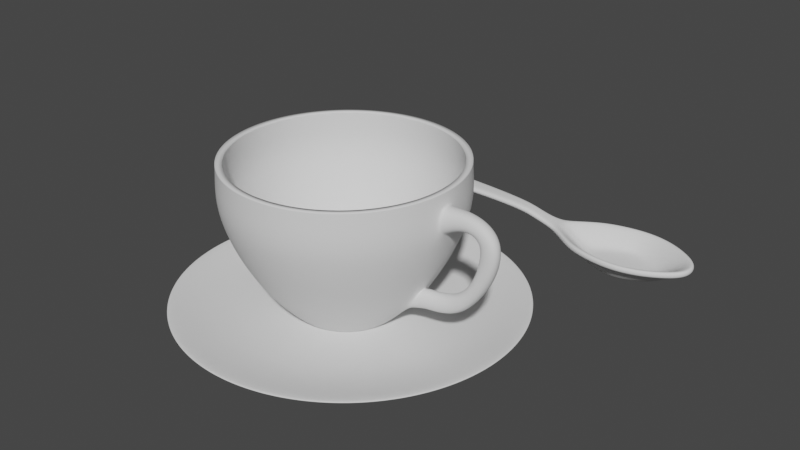 # Source: cup_and_plate.blend  (saved by Blender 3.3.6; exported with 4.5.12 LTS)
import bpy
from mathutils import Matrix  # noqa: F401  (used for matrix-valued properties, if any)

bpy.ops.wm.read_factory_settings(use_empty=True)
scene = bpy.context.scene
scene.name = 'Scene'

# ---- collections
col_collection = bpy.data.collections.new('Collection'); scene.collection.children.link(col_collection)

# ---- world
world_world = bpy.data.worlds.new('World'); scene.world = world_world
world_world.use_nodes = True; world_world.node_tree.nodes.clear()
_N = world_world.node_tree.nodes; _L = world_world.node_tree.links
n0 = _N.new('ShaderNodeOutputWorld'); n0.name = 'World Output'; n0.location = (300, 300)
n1 = _N.new('ShaderNodeBackground'); n1.name = 'Background'; n1.location = (10, 300)
n1.inputs[0].default_value = (0.05088, 0.05088, 0.05088, 1.0)
_L.new(n1.outputs[0], n0.inputs[0])
n0.is_active_output = True
world_world.color = (0.05088, 0.05088, 0.05088)
world_world.use_sun_shadow = False
world_world.sun_shadow_jitter_overblur = 0.0

# ---- meshes
me_c_rculo_001 = bpy.data.meshes.new('Círculo.001')
me_c_rculo_001.from_pydata([(-0.01356, 2.743, 0.2634), (-0.5489, 2.69, 0.2634), (-1.064, 2.534, 0.2634), (-1.538, 2.28, 0.2634), (-1.954, 1.939, 0.2634), (-2.295, 1.523, 0.2634), (-2.549, 1.049, 0.2634), (-2.705, 0.534, 0.2634), (-2.758, -0.00133, 0.2634), (-2.705, -0.5367, 0.2634), (-2.549, -1.052, 0.2634), (-2.295, -1.526, 0.2634), (-1.954, -1.942, 0.2634), (-1.538, -2.283, 0.2634), (-1.064, -2.537, 0.2634), (-0.5489, -2.693, 0.2634), (-0.01356, -2.746, 0.2634), (0.5218, -2.693, 0.2634), (1.037, -2.537, 0.2634), (1.511, -2.283, 0.2634), (1.927, -1.942, 0.2634), (2.268, -1.526, 0.2634), (2.522, -1.052, 0.2634), (2.678, -0.5367, 0.2634), (2.731, -0.00133, 0.2634), (2.678, 0.534, 0.2634), (2.522, 1.049, 0.2634), (2.268, 1.523, 0.2634), (1.927, 1.939, 0.2634), (1.511, 2.28, 0.2634), (1.037, 2.534, 0.2634), (0.5218, 2.69, 0.2634), (-0.01356, 1.896, -2.892e-09), (-0.3838, 1.86, -2.892e-09), (-0.7397, 1.752, -2.892e-09), (-1.068, 1.576, -2.892e-09), (-1.355, 1.34, -2.892e-09), (-1.591, 1.053, -2.892e-09), (-1.767, 0.7248, -2.892e-09), (-1.875, 0.3689, -2.892e-09), (-1.911, -0.00133, -2.892e-09), (-1.875, -0.3715, -2.892e-09), (-1.767, -0.7275, -2.892e-09), (-1.591, -1.056, -2.892e-09), (-1.355, -1.343, -2.892e-09), (-1.068, -1.579, -2.892e-09), (-0.7397, -1.754, -2.892e-09), (-0.3838, -1.862, -2.892e-09), (-0.01356, -1.899, -2.892e-09), (0.3566, -1.862, -2.892e-09), (0.7126, -1.754, -2.892e-09), (1.041, -1.579, -2.892e-09), (1.328, -1.343, -2.892e-09), (1.564, -1.056, -2.892e-09), (1.74, -0.7275, -2.892e-09), (1.848, -0.3715, -2.892e-09), (1.884, -0.00133, -2.892e-09), (1.848, 0.3689, -2.892e-09), (1.74, 0.7248, -2.892e-09), (1.564, 1.053, -2.892e-09), (1.328, 1.34, -2.892e-09), (1.041, 1.576, -2.892e-09), (0.7126, 1.752, -2.892e-09), (0.3566, 1.86, -2.892e-09), (-0.01356, 0.8204, -2.892e-09), (-0.1739, 0.8046, -2.892e-09), (-0.328, 0.7578, -2.892e-09), (-0.4701, 0.6819, -2.892e-09), (-0.5946, 0.5797, -2.892e-09), (-0.6968, 0.4552, -2.892e-09), (-0.7727, 0.3131, -2.892e-09), (-0.8195, 0.159, -2.892e-09), (-0.8353, -0.00133, -2.892e-09), (-0.8195, -0.1616, -2.892e-09), (-0.7727, -0.3158, -2.892e-09), (-0.6968, -0.4578, -2.892e-09), (-0.5946, -0.5824, -2.892e-09), (-0.4701, -0.6846, -2.892e-09), (-0.328, -0.7605, -2.892e-09), (-0.1739, -0.8072, -2.892e-09), (-0.01356, -0.823, -2.892e-09), (0.1467, -0.8072, -2.892e-09), (0.3009, -0.7605, -2.892e-09), (0.4429, -0.6846, -2.892e-09), (0.5675, -0.5824, -2.892e-09), (0.6697, -0.4578, -2.892e-09), (0.7456, -0.3158, -2.892e-09), (0.7923, -0.1616, -2.892e-09), (0.8081, -0.00133, -2.892e-09), (0.7923, 0.159, -2.892e-09), (0.7456, 0.3131, -2.892e-09), (0.6697, 0.4552, -2.892e-09), (0.5675, 0.5797, -2.892e-09), (0.4429, 0.6819, -2.892e-09), (0.3009, 0.7578, -2.892e-09), (0.1467, 0.8046, -2.892e-09)], [], [(9, 8, 40, 41), (23, 22, 54, 55), (10, 9, 41, 42), (24, 23, 55, 56), (11, 10, 42, 43), (25, 24, 56, 57), (12, 11, 43, 44), (26, 25, 57, 58), (13, 12, 44, 45), (27, 26, 58, 59), (14, 13, 45, 46), (1, 0, 32, 33), (28, 27, 59, 60), (15, 14, 46, 47), (2, 1, 33, 34), (29, 28, 60, 61), (16, 15, 47, 48), (3, 2, 34, 35), (30, 29, 61, 62), (17, 16, 48, 49), (4, 3, 35, 36), (31, 30, 62, 63), (18, 17, 49, 50), (5, 4, 36, 37), (0, 31, 63, 32), (19, 18, 50, 51), (6, 5, 37, 38), (20, 19, 51, 52), (7, 6, 38, 39), (21, 20, 52, 53), (8, 7, 39, 40), (22, 21, 53, 54), (36, 35, 67, 68), (63, 62, 94, 95), (50, 49, 81, 82), (37, 36, 68, 69), (32, 63, 95, 64), (51, 50, 82, 83), (38, 37, 69, 70), (52, 51, 83, 84), (39, 38, 70, 71), (53, 52, 84, 85), (40, 39, 71, 72), (54, 53, 85, 86), (41, 40, 72, 73), (55, 54, 86, 87), (42, 41, 73, 74), (56, 55, 87, 88), (43, 42, 74, 75), (57, 56, 88, 89), (44, 43, 75, 76), (58, 57, 89, 90), (45, 44, 76, 77), (59, 58, 90, 91), (46, 45, 77, 78), (33, 32, 64, 65), (60, 59, 91, 92), (47, 46, 78, 79), (34, 33, 65, 66), (61, 60, 92, 93), (48, 47, 79, 80), (35, 34, 66, 67), (62, 61, 93, 94), (49, 48, 80, 81), (65, 64, 95, 94, 93, 92, 91, 90, 89, 88, 87, 86, 85, 84, 83, 82, 81, 80, 79, 78, 77, 76, 75, 74, 73, 72, 71, 70, 69, 68, 67, 66)])
_uv = me_c_rculo_001.uv_layers.new(name='MapaUV')
_uv.uv.foreach_set('vector', [0.0, 0.0, 0.0, 0.0, 0.0, 0.0, 0.0, 0.0, 0.0, 0.0, 0.0, 0.0, 0.0, 0.0, 0.0, 0.0, 0.0, 0.0, 0.0, 0.0, 0.0, 0.0, 0.0, 0.0, 0.0, 0.0, 0.0, 0.0, 0.0, 0.0, 0.0, 0.0, 0.0, 0.0, 0.0, 0.0, 0.0, 0.0, 0.0, 0.0, 0.0, 0.0, 0.0, 0.0, 0.0, 0.0, 0.0, 0.0, 0.0, 0.0, 0.0, 0.0, 0.0, 0.0, 0.0, 0.0, 0.0, 0.0, 0.0, 0.0, 0.0, 0.0, 0.0, 0.0, 0.0, 0.0, 0.0, 0.0, 0.0, 0.0, 0.0, 0.0, 0.0, 0.0, 0.0, 0.0, 0.0, 0.0, 0.0, 0.0, 0.0, 0.0, 0.0, 0.0, 0.0, 0.0, 0.0, 0.0, 0.0, 0.0, 0.0, 0.0, 0.0, 0.0, 0.0, 0.0, 0.0, 0.0, 0.0, 0.0, 0.0, 0.0, 0.0, 0.0, 0.0, 0.0, 0.0, 0.0, 0.0, 0.0, 0.0, 0.0, 0.0, 0.0, 0.0, 0.0, 0.0, 0.0, 0.0, 0.0, 0.0, 0.0, 0.0, 0.0, 0.0, 0.0, 0.0, 0.0, 0.0, 0.0, 0.0, 0.0, 0.0, 0.0, 0.0, 0.0, 0.0, 0.0, 0.0, 0.0, 0.0, 0.0, 0.0, 0.0, 0.0, 0.0, 0.0, 0.0, 0.0, 0.0, 0.0, 0.0, 0.0, 0.0, 0.0, 0.0, 0.0, 0.0, 0.0, 0.0, 0.0, 0.0, 0.0, 0.0, 0.0, 0.0, 0.0, 0.0, 0.0, 0.0, 0.0, 0.0, 0.0, 0.0, 0.0, 0.0, 0.0, 0.0, 0.0, 0.0, 0.0, 0.0, 0.0, 0.0, 0.0, 0.0, 0.0, 0.0, 0.0, 0.0, 0.0, 0.0, 0.0, 0.0, 0.0, 0.0, 0.0, 0.0, 0.0, 0.0, 0.0, 0.0, 0.0, 0.0, 0.0, 0.0, 0.0, 0.0, 0.0, 0.0, 0.0, 0.0, 0.0, 0.0, 0.0, 0.0, 0.0, 0.0, 0.0, 0.0, 0.0, 0.0, 0.0, 0.0, 0.0, 0.0, 0.0, 0.0, 0.0, 0.0, 0.0, 0.0, 0.0, 0.0, 0.0, 0.0, 0.0, 0.0, 0.0, 0.0, 0.0, 0.0, 0.0, 0.0, 0.0, 0.0, 0.0, 0.0, 0.0, 0.0, 0.0, 0.0, 0.0, 0.0, 0.0, 0.0, 0.0, 0.0, 0.0, 0.0, 0.0, 0.0, 0.0, 0.0, 0.0, 0.0, 0.0, 0.0, 0.0, 0.0, 0.0, 0.0, 0.0, 0.0, 0.0, 0.0, 0.0, 0.0, 0.0, 0.0, 0.0, 0.0, 0.0, 0.0, 0.0, 0.0, 0.0, 0.0, 0.0, 0.0, 0.0, 0.0, 0.0, 0.0, 0.0, 0.0, 0.0, 0.0, 0.0, 0.0, 0.0, 0.0, 0.0, 0.0, 0.0, 0.0, 0.0, 0.0, 0.0, 0.0, 0.0, 0.0, 0.0, 0.0, 0.0, 0.0, 0.0, 0.0, 0.0, 0.0, 0.0, 0.0, 0.0, 0.0, 0.0, 0.0, 0.0, 0.0, 0.0, 0.0, 0.0, 0.0, 0.0, 0.0, 0.0, 0.0, 0.0, 0.0, 0.0, 0.0, 0.0, 0.0, 0.0, 0.0, 0.0, 0.0, 0.0, 0.0, 0.0, 0.0, 0.0, 0.0, 0.0, 0.0, 0.0, 0.0, 0.0, 0.0, 0.0, 0.0, 0.0, 0.0, 0.0, 0.0, 0.0, 0.0, 0.0, 0.0, 0.0, 0.0, 0.0, 0.0, 0.0, 0.0, 0.0, 0.0, 0.0, 0.0, 0.0, 0.0, 0.0, 0.0, 0.0, 0.0, 0.0, 0.0, 0.0, 0.0, 0.0, 0.0, 0.0, 0.0, 0.0, 0.0, 0.0, 0.0, 0.0, 0.0, 0.0, 0.0, 0.0, 0.0, 0.0, 0.0, 0.0, 0.0, 0.0, 0.0, 0.0, 0.0, 0.0, 0.0, 0.0, 0.0, 0.0, 0.0, 0.0, 0.0, 0.0, 0.0, 0.0, 0.0, 0.0, 0.0, 0.0, 0.0, 0.0, 0.0, 0.0, 0.0, 0.0, 0.0, 0.0, 0.0, 0.0, 0.0, 0.0, 0.0, 0.0, 0.0, 0.0, 0.0, 0.0, 0.0, 0.0, 0.0, 0.0, 0.0, 0.0, 0.0, 0.0, 0.0, 0.0, 0.0, 0.0, 0.0, 0.0, 0.0, 0.0, 0.0, 0.0, 0.0, 0.0, 0.0, 0.0, 0.0, 0.0, 0.0, 0.0, 0.0, 0.0, 0.0, 0.0, 0.0, 0.0, 0.0, 0.0, 0.0, 0.0, 0.0, 0.0, 0.0, 0.0, 0.0, 0.0, 0.0, 0.0, 0.0, 0.0, 0.0, 0.0, 0.0, 0.0, 0.0, 0.0, 0.0, 0.0, 0.0, 0.0, 0.0, 0.0, 0.0, 0.0, 0.0, 0.0, 0.0, 0.0, 0.0, 0.0, 0.0, 0.0, 0.0, 0.0, 0.0, 0.0, 0.0, 0.0, 0.0, 0.0, 0.0, 0.0, 0.0, 0.0, 0.0, 0.0, 0.0, 0.0, 0.0, 0.0, 0.0, 0.0, 0.0, 0.0, 0.0, 0.0, 0.0, 0.0, 0.0, 0.0, 0.0, 0.0, 0.0, 0.0, 0.0, 0.0, 0.0, 0.0, 0.0, 0.0, 0.0, 0.0, 0.0, 0.0, 0.0, 0.0, 0.0, 0.0, 0.0, 0.0, 0.0, 0.0, 0.0, 0.0, 0.0, 0.0, 0.0, 0.0, 0.0, 0.0, 0.0, 0.0, 0.0, 0.0, 0.0, 0.0, 0.0])
me_c_rculo_001.update()
me_cilindro_003 = bpy.data.meshes.new('Cilindro.003')
me_cilindro_003.from_pydata([(0.1839, 1.796, 1.194), (0.5308, 1.726, 1.194), (0.8572, 1.589, 1.194), (1.151, 1.391, 1.194), (1.4, 1.14, 1.194), (1.596, 0.8449, 1.194), (1.73, 0.5174, 1.194), (1.798, 0.17, 1.194), (1.796, -0.1839, 1.194), (1.726, -0.5308, 1.194), (1.589, -0.8573, 1.194), (1.391, -1.151, 1.194), (1.14, -1.4, 1.194), (0.845, -1.596, 1.194), (0.5175, -1.73, 1.194), (0.1701, -1.798, 1.194), (-0.1839, -1.796, 1.194), (-0.5308, -1.726, 1.194), (-0.8572, -1.589, 1.194), (-1.151, -1.391, 1.194), (-1.4, -1.14, 1.194), (-1.596, -0.8451, 1.194), (-1.73, -0.5175, 1.194), (-1.798, -0.1701, 1.194), (-1.796, 0.1838, 1.194), (-1.726, 0.5307, 1.194), (-1.589, 0.8572, 1.194), (-1.391, 1.151, 1.194), (-1.14, 1.4, 1.194), (-0.845, 1.596, 1.194), (-0.5175, 1.73, 1.194), (-0.1701, 1.797, 1.194), (0.12, 1.173, -0.8049), (0.3465, 1.127, -0.8049), (0.5596, 1.037, -0.8049), (0.7513, 0.9082, -0.8049), (0.914, 0.7442, -0.8049), (1.042, 0.5516, -0.8049), (1.129, 0.3378, -0.8049), (1.173, 0.111, -0.8049), (1.173, -0.1201, -0.8049), (1.127, -0.3466, -0.8049), (1.037, -0.5597, -0.8049), (0.9083, -0.7513, -0.8049), (0.7443, -0.9141, -0.8049), (0.5516, -1.042, -0.8049), (0.3378, -1.129, -0.8049), (0.111, -1.174, -0.8049), (-0.12, -1.173, -0.8049), (-0.3465, -1.127, -0.8049), (-0.5596, -1.037, -0.8049), (-0.7513, -0.9084, -0.8049), (-0.914, -0.7443, -0.8049), (-1.042, -0.5517, -0.8049), (-1.129, -0.3379, -0.8049), (-1.174, -0.1111, -0.8049), (-1.173, 0.12, -0.8049), (-1.127, 0.3464, -0.8049), (-1.037, 0.5596, -0.8049), (-0.9083, 0.7512, -0.8049), (-0.7443, 0.914, -0.8049), (-0.5517, 1.042, -0.8049), (-0.3378, 1.129, -0.8049), (-0.111, 1.173, -0.8049), (0.1466, 1.432, -0.3983), (0.4232, 1.376, -0.3983), (0.6835, 1.267, -0.3983), (0.9175, 1.109, -0.3983), (1.116, 0.9089, -0.3983), (1.272, 0.6737, -0.3983), (1.379, 0.4125, -0.3983), (1.433, 0.1355, -0.3983), (1.432, -0.1467, -0.3983), (1.376, -0.4232, -0.3983), (1.267, -0.6835, -0.3983), (1.109, -0.9176, -0.3983), (0.909, -1.116, -0.3983), (0.6737, -1.272, -0.3983), (0.4126, -1.379, -0.3983), (0.1356, -1.433, -0.3983), (-0.1466, -1.432, -0.3983), (-0.4232, -1.376, -0.3983), (-0.6835, -1.267, -0.3983), (-0.9175, -1.109, -0.3983), (-1.116, -0.909, -0.3983), (-1.272, -0.6738, -0.3983), (-1.379, -0.4126, -0.3983), (-1.433, -0.1357, -0.3983), (-1.432, 0.1466, -0.3983), (-1.376, 0.4231, -0.3983), (-1.267, 0.6834, -0.3983), (-1.109, 0.9175, -0.3983), (-0.909, 1.116, -0.3983), (-0.6737, 1.272, -0.3983), (-0.4126, 1.379, -0.3983), (-0.1356, 1.433, -0.3983), (0.1871, 1.828, 0.5792), (0.5402, 1.756, 0.5792), (0.8725, 1.617, 0.5792), (1.171, 1.416, 0.5792), (1.425, 1.16, 0.5792), (1.624, 0.86, 0.5792), (1.761, 0.5266, 0.5792), (1.829, 0.173, 0.5792), (1.828, -0.1872, 0.5792), (1.756, -0.5403, 0.5792), (1.617, -0.8725, 0.5792), (1.416, -1.171, 0.5792), (1.16, -1.425, 0.5792), (0.86, -1.624, 0.5792), (0.5267, -1.761, 0.5792), (0.1731, -1.83, 0.5792), (-0.1872, -1.828, 0.5792), (-0.5402, -1.757, 0.5792), (-0.8725, -1.617, 0.5792), (-1.171, -1.416, 0.5792), (-1.425, -1.16, 0.5792), (-1.624, -0.8601, 0.5792), (-1.761, -0.5267, 0.5792), (-1.829, -0.1731, 0.5792), (-1.828, 0.1871, 0.5792), (-1.756, 0.5401, 0.5792), (-1.617, 0.8724, 0.5792), (-1.416, 1.171, 0.5792), (-1.16, 1.425, 0.5792), (-0.86, 1.624, 0.5792), (-0.5267, 1.761, 0.5792), (-0.1731, 1.829, 0.5792), (0.1851, 1.808, 1.004), (0.5342, 1.737, 1.004), (0.8628, 1.599, 1.004), (1.158, 1.4, 1.004), (1.409, 1.147, 1.004), (1.606, 0.8504, 1.004), (1.741, 0.5208, 1.004), (1.809, 0.1711, 1.004), (1.808, -0.1851, 1.004), (1.737, -0.5343, 1.004), (1.599, -0.8629, 1.004), (1.4, -1.158, 1.004), (1.147, -1.409, 1.004), (0.8505, -1.606, 1.004), (0.5208, -1.741, 1.004), (0.1712, -1.809, 1.004), (-0.1851, -1.808, 1.004), (-0.5342, -1.737, 1.004), (-0.8628, -1.599, 1.004), (-1.158, -1.4, 1.004), (-1.409, -1.148, 1.004), (-1.606, -0.8506, 1.004), (-1.741, -0.5209, 1.004), (-1.809, -0.1712, 1.004), (-1.808, 0.185, 1.004), (-1.737, 0.5342, 1.004), (-1.599, 0.8628, 1.004), (-1.4, 1.158, 1.004), (-1.147, 1.409, 1.004), (-0.8505, 1.606, 1.004), (-0.5208, 1.741, 1.004), (-0.1712, 1.809, 1.004), (0.03161, 0.3088, -1.261), (0.09126, 0.2967, -1.261), (0.1474, 0.2732, -1.261), (0.1979, 0.2392, -1.261), (0.2407, 0.196, -1.261), (0.2744, 0.1452, -1.261), (0.2974, 0.08892, -1.261), (0.3091, 0.02918, -1.261), (0.3088, -0.03167, -1.261), (0.2967, -0.09132, -1.261), (0.2732, -0.1475, -1.261), (0.2392, -0.1979, -1.261), (0.196, -0.2408, -1.261), (0.1453, -0.2744, -1.261), (0.08897, -0.2975, -1.261), (0.02924, -0.3091, -1.261), (-0.03162, -0.3089, -1.261), (-0.09126, -0.2968, -1.261), (-0.1474, -0.2733, -1.261), (-0.1979, -0.2393, -1.261), (-0.2407, -0.1961, -1.261), (-0.2744, -0.1453, -1.261), (-0.2974, -0.08903, -1.261), (-0.3091, -0.0293, -1.261), (-0.3088, 0.03156, -1.261), (-0.2967, 0.0912, -1.261), (-0.2732, 0.1473, -1.261), (-0.2392, 0.1978, -1.261), (-0.196, 0.2407, -1.261), (-0.1453, 0.2743, -1.261), (-0.08898, 0.2974, -1.261), (-0.02924, 0.309, -1.261), (0.4904, 1.594, 0.04542), (0.792, 1.468, 0.04542), (1.063, 1.285, 0.04542), (1.294, 1.053, 0.04542), (1.474, 0.7806, 0.04542), (1.598, 0.478, 0.04542), (1.661, 0.1571, 0.04542), (1.659, -0.1699, 0.04542), (1.594, -0.4904, 0.04542), (1.468, -0.7921, 0.04542), (1.285, -1.063, 0.04542), (1.053, -1.294, 0.04542), (0.7807, -1.474, 0.04542), (0.4781, -1.598, 0.04542), (0.1571, -1.661, 0.04542), (-0.1699, -1.66, 0.04542), (-0.4904, -1.595, 0.04542), (-0.792, -1.468, 0.04542), (-1.063, -1.285, 0.04542), (-1.294, -1.053, 0.04542), (-1.474, -0.7808, 0.04542), (-1.598, -0.4782, 0.04542), (-1.661, -0.1572, 0.04542), (-1.659, 0.1698, 0.04542), (-1.594, 0.4903, 0.04542), (-1.468, 0.792, 0.04542), (-1.285, 1.063, 0.04542), (-1.053, 1.294, 0.04542), (-0.7807, 1.474, 0.04542), (-0.4781, 1.598, 0.04542), (-0.1571, 1.661, 0.04542), (0.1699, 1.659, 0.04542), (0.06261, 0.6611, -1.296), (0.081, 0.7911, -1.205), (0.2338, 0.7601, -1.205), (0.1902, 0.6352, -1.296), (0.3776, 0.6999, -1.205), (0.3103, 0.5849, -1.296), (0.5069, 0.6128, -1.205), (0.4183, 0.5122, -1.296), (0.6167, 0.5021, -1.205), (0.51, 0.4198, -1.296), (0.7029, 0.3722, -1.205), (0.5819, 0.3113, -1.296), (0.762, 0.2279, -1.205), (0.6312, 0.1908, -1.296), (0.7918, 0.07485, -1.205), (0.6561, 0.06301, -1.296), (0.7912, -0.08106, -1.205), (0.6556, -0.06718, -1.296), (0.7602, -0.2339, -1.205), (0.6297, -0.1948, -1.296), (0.7, -0.3777, -1.205), (0.5795, -0.3149, -1.296), (0.6129, -0.507, -1.205), (0.5067, -0.4228, -1.296), (0.5022, -0.6168, -1.205), (0.4143, -0.5145, -1.296), (0.3722, -0.7029, -1.205), (0.3058, -0.5864, -1.296), (0.2279, -0.762, -1.205), (0.1853, -0.6358, -1.296), (0.07491, -0.7919, -1.205), (0.05753, -0.6607, -1.296), (-0.081, -0.7913, -1.205), (-0.07266, -0.6602, -1.296), (-0.2338, -0.7602, -1.205), (-0.2002, -0.6343, -1.296), (-0.3776, -0.7, -1.205), (-0.3203, -0.584, -1.296), (-0.5069, -0.6129, -1.205), (-0.4283, -0.5113, -1.296), (-0.6167, -0.5022, -1.205), (-0.52, -0.4189, -1.296), (-0.7029, -0.3723, -1.205), (-0.5919, -0.3103, -1.296), (-0.762, -0.228, -1.205), (-0.6413, -0.1899, -1.296), (-0.7918, -0.07497, -1.205), (-0.6662, -0.0621, -1.296), (-0.7912, 0.08094, -1.205), (-0.6657, 0.06809, -1.296), (-0.7602, 0.2337, -1.205), (-0.6398, 0.1957, -1.296), (-0.7, 0.3776, -1.205), (-0.5895, 0.3158, -1.296), (-0.6129, 0.5069, -1.205), (-0.5168, 0.4237, -1.296), (-0.5022, 0.6167, -1.205), (-0.4244, 0.5154, -1.296), (-0.3722, 0.7028, -1.205), (-0.3158, 0.5874, -1.296), (-0.2279, 0.7619, -1.205), (-0.1954, 0.6367, -1.296), (-0.07491, 0.7917, -1.205), (-0.06758, 0.6616, -1.296), (2.315, 0.1248, 1.017), (2.173, 0.1261, 0.7639), (2.299, -0.1387, 1.065), (2.124, -0.1405, 0.7523), (2.727, 0.1219, 0.7501), (2.445, 0.1232, 0.719), (2.786, -0.1358, 0.7309), (2.438, -0.1375, 0.6926), (2.643, 0.123, 0.1059), (2.333, 0.1244, 0.09682), (2.643, -0.137, 0.1069), (2.333, -0.1386, 0.09783), (2.167, 0.1236, -0.5628), (2.059, 0.125, -0.2706), (2.168, -0.1377, -0.5625), (2.06, -0.1392, -0.2703), (1.704, 0.1236, -0.6778), (1.692, 0.125, -0.3664), (1.705, -0.1377, -0.6778), (1.693, -0.1392, -0.3664), (1.52, 0.1229, -0.6851), (1.508, 0.1243, -0.3737), (1.521, -0.1384, -0.6851), (1.509, -0.1399, -0.3738), (1.841, 0.1714, 0.5856), (1.838, -0.1856, 0.5852), (1.825, -0.1835, 1.006), (1.827, 0.1695, 1.004), (1.3, 0.1153, -0.7612), (1.3, -0.1268, -0.7612), (1.46, -0.1442, -0.3893), (1.46, 0.1315, -0.3893)], [], [(128, 0, 1, 129), (129, 1, 2, 130), (130, 2, 3, 131), (131, 3, 4, 132), (132, 4, 5, 133), (133, 5, 6, 134), (134, 6, 7, 135), (135, 7, 8, 136), (136, 8, 9, 137), (137, 9, 10, 138), (138, 10, 11, 139), (139, 11, 12, 140), (140, 12, 13, 141), (141, 13, 14, 142), (142, 14, 15, 143), (143, 15, 16, 144), (144, 16, 17, 145), (145, 17, 18, 146), (146, 18, 19, 147), (147, 19, 20, 148), (148, 20, 21, 149), (149, 21, 22, 150), (150, 22, 23, 151), (151, 23, 24, 152), (152, 24, 25, 153), (153, 25, 26, 154), (154, 26, 27, 155), (155, 27, 28, 156), (156, 28, 29, 157), (157, 29, 30, 158), (158, 30, 31, 159), (159, 31, 0, 128), (225, 32, 33, 226), (285, 287, 191, 190), (283, 285, 190, 189), (281, 283, 189, 188), (279, 281, 188, 187), (277, 279, 187, 186), (275, 277, 186, 185), (273, 275, 185, 184), (271, 273, 184, 183), (269, 271, 183, 182), (267, 269, 182, 181), (265, 267, 181, 180), (263, 265, 180, 179), (261, 263, 179, 178), (259, 261, 178, 177), (257, 259, 177, 176), (255, 257, 176, 175), (253, 255, 175, 174), (251, 253, 174, 173), (249, 251, 173, 172), (247, 249, 172, 171), (245, 247, 171, 170), (243, 245, 170, 169), (241, 243, 169, 168), (239, 241, 168, 167), (237, 239, 167, 166), (235, 237, 166, 165), (233, 235, 165, 164), (231, 233, 164, 163), (229, 231, 163, 162), (227, 229, 162, 161), (287, 224, 160, 191), (63, 95, 64, 32), (62, 94, 95, 63), (61, 93, 94, 62), (60, 92, 93, 61), (59, 91, 92, 60), (58, 90, 91, 59), (57, 89, 90, 58), (56, 88, 89, 57), (55, 87, 88, 56), (54, 86, 87, 55), (53, 85, 86, 54), (52, 84, 85, 53), (51, 83, 84, 52), (50, 82, 83, 51), (49, 81, 82, 50), (48, 80, 81, 49), (47, 79, 80, 48), (46, 78, 79, 47), (45, 77, 78, 46), (44, 76, 77, 45), (43, 75, 76, 44), (42, 74, 75, 43), (41, 73, 74, 42), (40, 72, 73, 41), (317, 318, 72, 40), (38, 70, 71, 39), (37, 69, 70, 38), (36, 68, 69, 37), (35, 67, 68, 36), (34, 66, 67, 35), (33, 65, 66, 34), (32, 64, 65, 33), (222, 127, 96, 223), (221, 126, 127, 222), (220, 125, 126, 221), (219, 124, 125, 220), (218, 123, 124, 219), (217, 122, 123, 218), (216, 121, 122, 217), (215, 120, 121, 216), (214, 119, 120, 215), (213, 118, 119, 214), (212, 117, 118, 213), (211, 116, 117, 212), (210, 115, 116, 211), (209, 114, 115, 210), (208, 113, 114, 209), (207, 112, 113, 208), (206, 111, 112, 207), (205, 110, 111, 206), (204, 109, 110, 205), (203, 108, 109, 204), (202, 107, 108, 203), (201, 106, 107, 202), (200, 105, 106, 201), (199, 104, 105, 200), (198, 103, 104, 199), (197, 102, 103, 198), (196, 101, 102, 197), (195, 100, 101, 196), (194, 99, 100, 195), (193, 98, 99, 194), (192, 97, 98, 193), (223, 96, 97, 192), (127, 159, 128, 96), (126, 158, 159, 127), (125, 157, 158, 126), (124, 156, 157, 125), (123, 155, 156, 124), (122, 154, 155, 123), (121, 153, 154, 122), (120, 152, 153, 121), (119, 151, 152, 120), (118, 150, 151, 119), (117, 149, 150, 118), (116, 148, 149, 117), (115, 147, 148, 116), (114, 146, 147, 115), (113, 145, 146, 114), (112, 144, 145, 113), (111, 143, 144, 112), (110, 142, 143, 111), (109, 141, 142, 110), (108, 140, 141, 109), (107, 139, 140, 108), (106, 138, 139, 107), (105, 137, 138, 106), (104, 136, 137, 105), (313, 312, 289, 291), (102, 134, 135, 103), (101, 133, 134, 102), (100, 132, 133, 101), (99, 131, 132, 100), (98, 130, 131, 99), (97, 129, 130, 98), (96, 128, 129, 97), (240, 40, 41, 242), (258, 49, 50, 260), (276, 58, 59, 278), (232, 36, 37, 234), (250, 45, 46, 252), (268, 54, 55, 270), (242, 41, 42, 244), (260, 50, 51, 262), (278, 59, 60, 280), (234, 37, 38, 236), (252, 46, 47, 254), (270, 55, 56, 272), (286, 63, 32, 225), (226, 33, 34, 228), (244, 42, 43, 246), (262, 51, 52, 264), (280, 60, 61, 282), (236, 38, 39, 238), (254, 47, 48, 256), (272, 56, 57, 274), (228, 34, 35, 230), (246, 43, 44, 248), (264, 52, 53, 266), (282, 61, 62, 284), (238, 39, 40, 240), (256, 48, 49, 258), (274, 57, 58, 276), (230, 35, 36, 232), (248, 44, 45, 250), (266, 53, 54, 268), (284, 62, 63, 286), (161, 162, 163, 164, 165, 166, 167, 168, 169, 170, 171, 172, 173, 174, 175, 176, 177, 178, 179, 180, 181, 182, 183, 184, 185, 186, 187, 188, 189, 190, 191, 160), (64, 223, 192, 65), (65, 192, 193, 66), (66, 193, 194, 67), (67, 194, 195, 68), (68, 195, 196, 69), (69, 196, 197, 70), (70, 197, 198, 71), (71, 198, 199, 72), (72, 199, 200, 73), (73, 200, 201, 74), (74, 201, 202, 75), (75, 202, 203, 76), (76, 203, 204, 77), (77, 204, 205, 78), (78, 205, 206, 79), (79, 206, 207, 80), (80, 207, 208, 81), (81, 208, 209, 82), (82, 209, 210, 83), (83, 210, 211, 84), (84, 211, 212, 85), (85, 212, 213, 86), (86, 213, 214, 87), (87, 214, 215, 88), (88, 215, 216, 89), (89, 216, 217, 90), (90, 217, 218, 91), (91, 218, 219, 92), (92, 219, 220, 93), (93, 220, 221, 94), (94, 221, 222, 95), (95, 222, 223, 64), (227, 224, 225, 226), (229, 227, 226, 228), (231, 229, 228, 230), (233, 231, 230, 232), (235, 233, 232, 234), (237, 235, 234, 236), (239, 237, 236, 238), (241, 239, 238, 240), (243, 241, 240, 242), (245, 243, 242, 244), (247, 245, 244, 246), (249, 247, 246, 248), (251, 249, 248, 250), (253, 251, 250, 252), (255, 253, 252, 254), (257, 255, 254, 256), (259, 257, 256, 258), (261, 259, 258, 260), (263, 261, 260, 262), (265, 263, 262, 264), (267, 265, 264, 266), (269, 267, 266, 268), (271, 269, 268, 270), (273, 271, 270, 272), (275, 273, 272, 274), (277, 275, 274, 276), (279, 277, 276, 278), (281, 279, 278, 280), (283, 281, 280, 282), (285, 283, 282, 284), (287, 285, 284, 286), (224, 287, 286, 225), (224, 227, 161, 160), (288, 290, 294, 292), (315, 314, 290, 288), (314, 313, 291, 290), (312, 315, 288, 289), (292, 294, 298, 296), (290, 291, 295, 294), (291, 289, 293, 295), (289, 288, 292, 293), (298, 299, 303, 302), (294, 295, 299, 298), (295, 293, 297, 299), (293, 292, 296, 297), (302, 303, 307, 306), (299, 297, 301, 303), (297, 296, 300, 301), (296, 298, 302, 300), (307, 305, 309, 311), (303, 301, 305, 307), (301, 300, 304, 305), (300, 302, 306, 304), (316, 317, 40, 39), (305, 304, 308, 309), (304, 306, 310, 308), (306, 307, 311, 310), (318, 319, 71, 72), (319, 316, 39, 71), (103, 135, 315, 312), (136, 104, 313, 314), (135, 136, 314, 315), (104, 103, 312, 313), (309, 308, 316, 319), (311, 309, 319, 318), (308, 310, 317, 316), (310, 311, 318, 317)])
me_cilindro_003.polygons.foreach_set('use_smooth', [True] * 291)
_uv = me_cilindro_003.uv_layers.new(name='MapaUV')
_uv.uv.foreach_set('vector', [1.0, 0.9224, 1.0, 1.0, 0.9688, 1.0, 0.9688, 0.9224, 0.9688, 0.9224, 0.9688, 1.0, 0.9375, 1.0, 0.9375, 0.9224, 0.9375, 0.9224, 0.9375, 1.0, 0.9062, 1.0, 0.9062, 0.9224, 0.9062, 0.9224, 0.9062, 1.0, 0.875, 1.0, 0.875, 0.9224, 0.875, 0.9224, 0.875, 1.0, 0.8438, 1.0, 0.8438, 0.9224, 0.8438, 0.9224, 0.8438, 1.0, 0.8125, 1.0, 0.8125, 0.9224, 0.8125, 0.9224, 0.8125, 1.0, 0.7812, 1.0, 0.7812, 0.9224, 0.7812, 0.9224, 0.7812, 1.0, 0.75, 1.0, 0.75, 0.9224, 0.75, 0.9224, 0.75, 1.0, 0.7188, 1.0, 0.7188, 0.9224, 0.7188, 0.9224, 0.7188, 1.0, 0.6875, 1.0, 0.6875, 0.9224, 0.6875, 0.9224, 0.6875, 1.0, 0.6562, 1.0, 0.6562, 0.9224, 0.6562, 0.9224, 0.6562, 1.0, 0.625, 1.0, 0.625, 0.9224, 0.625, 0.9224, 0.625, 1.0, 0.5938, 1.0, 0.5938, 0.9224, 0.5938, 0.9224, 0.5938, 1.0, 0.5625, 1.0, 0.5625, 0.9224, 0.5625, 0.9224, 0.5625, 1.0, 0.5312, 1.0, 0.5312, 0.9224, 0.5312, 0.9224, 0.5312, 1.0, 0.5, 1.0, 0.5, 0.9224, 0.5, 0.9224, 0.5, 1.0, 0.4688, 1.0, 0.4688, 0.9224, 0.4688, 0.9224, 0.4688, 1.0, 0.4375, 1.0, 0.4375, 0.9224, 0.4375, 0.9224, 0.4375, 1.0, 0.4062, 1.0, 0.4062, 0.9224, 0.4062, 0.9224, 0.4062, 1.0, 0.375, 1.0, 0.375, 0.9224, 0.375, 0.9224, 0.375, 1.0, 0.3438, 1.0, 0.3438, 0.9224, 0.3438, 0.9224, 0.3438, 1.0, 0.3125, 1.0, 0.3125, 0.9224, 0.3125, 0.9224, 0.3125, 1.0, 0.2812, 1.0, 0.2812, 0.9224, 0.2812, 0.9224, 0.2812, 1.0, 0.25, 1.0, 0.25, 0.9224, 0.25, 0.9224, 0.25, 1.0, 0.2188, 1.0, 0.2188, 0.9224, 0.2188, 0.9224, 0.2188, 1.0, 0.1875, 1.0, 0.1875, 0.9224, 0.1875, 0.9224, 0.1875, 1.0, 0.1562, 1.0, 0.1562, 0.9224, 0.1562, 0.9224, 0.1562, 1.0, 0.125, 1.0, 0.125, 0.9224, 0.125, 0.9224, 0.125, 1.0, 0.09375, 1.0, 0.09375, 0.9224, 0.09375, 0.9224, 0.09375, 1.0, 0.0625, 1.0, 0.0625, 0.9224, 0.0625, 0.9224, 0.0625, 1.0, 0.03125, 1.0, 0.03125, 0.9224, 0.03125, 0.9224, 0.03125, 1.0, 0.0, 1.0, 0.0, 0.9224, 1.0, 0.02277, 1.0, 0.1856, 0.9687, 0.1856, 0.9688, 0.02277, 0.0625, 0.0, 0.03125, 0.0, 0.03125, 0.0, 0.0625, 0.0, 0.09375, 0.0, 0.0625, 0.0, 0.0625, 0.0, 0.09375, 0.0, 0.125, 0.0, 0.09375, 0.0, 0.09375, 0.0, 0.125, 0.0, 0.1562, 0.0, 0.125, 0.0, 0.125, 0.0, 0.1562, 0.0, 0.1875, 0.0, 0.1562, 0.0, 0.1562, 0.0, 0.1875, 0.0, 0.2188, 0.0, 0.1875, 0.0, 0.1875, 0.0, 0.2188, 0.0, 0.25, 0.0, 0.2188, 0.0, 0.2188, 0.0, 0.25, 0.0, 0.2812, 0.0, 0.25, 0.0, 0.25, 0.0, 0.2812, 0.0, 0.3125, 0.0, 0.2812, 0.0, 0.2812, 0.0, 0.3125, 0.0, 0.3438, 0.0, 0.3125, 0.0, 0.3125, 0.0, 0.3438, 0.0, 0.375, 0.0, 0.3438, 0.0, 0.3438, 0.0, 0.375, 0.0, 0.4062, 0.0, 0.375, 0.0, 0.375, 0.0, 0.4062, 0.0, 0.4375, 0.0, 0.4063, 0.0, 0.4062, 0.0, 0.4375, 0.0, 0.4688, 0.0, 0.4375, 0.0, 0.4375, 0.0, 0.4688, 0.0, 0.5, 0.0, 0.4688, 0.0, 0.4688, 0.0, 0.5, 0.0, 0.5312, 0.0, 0.5, 0.0, 0.5, 0.0, 0.5312, 0.0, 0.5625, 0.0, 0.5312, 0.0, 0.5312, 0.0, 0.5625, 0.0, 0.5938, 0.0, 0.5625, 0.0, 0.5625, 0.0, 0.5938, 0.0, 0.625, 0.0, 0.5938, 0.0, 0.5938, 0.0, 0.625, 0.0, 0.6562, 0.0, 0.625, 0.0, 0.625, 0.0, 0.6562, 0.0, 0.6875, 0.0, 0.6562, 0.0, 0.6562, 0.0, 0.6875, 0.0, 0.7188, 0.0, 0.6875, 0.0, 0.6875, 0.0, 0.7188, 0.0, 0.75, 0.0, 0.7188, 0.0, 0.7188, 0.0, 0.75, 0.0, 0.7812, 0.0, 0.75, 0.0, 0.75, 0.0, 0.7812, 0.0, 0.8125, 0.0, 0.7812, 0.0, 0.7812, 0.0, 0.8125, 0.0, 0.8438, 0.0, 0.8125, 0.0, 0.8125, 0.0, 0.8438, 0.0, 0.875, 0.0, 0.8438, 0.0, 0.8438, 0.0, 0.875, 0.0, 0.9062, 0.0, 0.875, 0.0, 0.875, 0.0, 0.9062, 0.0, 0.9375, 0.0, 0.9063, 0.0, 0.9062, 0.0, 0.9375, 0.0, 0.9688, 0.0, 0.9375, 0.0, 0.9375, 0.0, 0.9688, 0.0, 0.03125, 0.0, 0.0, 0.0, 0.0, 0.0, 0.03125, 0.0, 0.03125, 0.1856, 0.03125, 0.3513, 0.0, 0.3513, 0.0, 0.1856, 0.0625, 0.1856, 0.0625, 0.3513, 0.03125, 0.3513, 0.03125, 0.1856, 0.09375, 0.1856, 0.09375, 0.3513, 0.0625, 0.3513, 0.0625, 0.1856, 0.125, 0.1856, 0.125, 0.3513, 0.09375, 0.3513, 0.09375, 0.1856, 0.1562, 0.1856, 0.1562, 0.3513, 0.125, 0.3513, 0.125, 0.1856, 0.1875, 0.1856, 0.1875, 0.3513, 0.1562, 0.3513, 0.1562, 0.1856, 0.2187, 0.1856, 0.2187, 0.3513, 0.1875, 0.3513, 0.1875, 0.1856, 0.25, 0.1856, 0.25, 0.3513, 0.2187, 0.3513, 0.2187, 0.1856, 0.2812, 0.1856, 0.2812, 0.3513, 0.25, 0.3513, 0.25, 0.1856, 0.3125, 0.1856, 0.3125, 0.3513, 0.2812, 0.3513, 0.2812, 0.1856, 0.3438, 0.1856, 0.3438, 0.3513, 0.3125, 0.3513, 0.3125, 0.1856, 0.375, 0.1856, 0.375, 0.3513, 0.3438, 0.3513, 0.3438, 0.1856, 0.4062, 0.1856, 0.4062, 0.3513, 0.375, 0.3513, 0.375, 0.1856, 0.4375, 0.1856, 0.4375, 0.3513, 0.4062, 0.3513, 0.4062, 0.1856, 0.4687, 0.1856, 0.4687, 0.3513, 0.4375, 0.3513, 0.4375, 0.1856, 0.5, 0.1856, 0.5, 0.3513, 0.4687, 0.3513, 0.4687, 0.1856, 0.5312, 0.1856, 0.5312, 0.3513, 0.5, 0.3513, 0.5, 0.1856, 0.5625, 0.1856, 0.5625, 0.3513, 0.5312, 0.3513, 0.5312, 0.1856, 0.5938, 0.1856, 0.5938, 0.3513, 0.5625, 0.3513, 0.5625, 0.1856, 0.625, 0.1856, 0.625, 0.3513, 0.5938, 0.3513, 0.5938, 0.1856, 0.6562, 0.1856, 0.6562, 0.3513, 0.625, 0.3513, 0.625, 0.1856, 0.6875, 0.1856, 0.6875, 0.3513, 0.6562, 0.3513, 0.6562, 0.1856, 0.7188, 0.1856, 0.7188, 0.3513, 0.6875, 0.3513, 0.6875, 0.1856, 0.75, 0.1856, 0.75, 0.3513, 0.7188, 0.3513, 0.7188, 0.1856, 0.75, 0.4542, 0.75, 0.5002, 0.75, 0.3513, 0.75, 0.1856, 0.8125, 0.1856, 0.8125, 0.3513, 0.7812, 0.3513, 0.7812, 0.1856, 0.8438, 0.1856, 0.8438, 0.3513, 0.8125, 0.3513, 0.8125, 0.1856, 0.875, 0.1856, 0.875, 0.3513, 0.8438, 0.3513, 0.8438, 0.1856, 0.9062, 0.1856, 0.9062, 0.3513, 0.875, 0.3513, 0.875, 0.1856, 0.9375, 0.1856, 0.9375, 0.3513, 0.9062, 0.3513, 0.9062, 0.1856, 0.9687, 0.1856, 0.9687, 0.3513, 0.9375, 0.3513, 0.9375, 0.1856, 1.0, 0.1856, 1.0, 0.3513, 0.9687, 0.3513, 0.9687, 0.1856, 0.03125, 0.5368, 0.03125, 0.7598, 0.0, 0.7598, 0.0, 0.5368, 0.0625, 0.5368, 0.0625, 0.7598, 0.03125, 0.7598, 0.03125, 0.5368, 0.09375, 0.5368, 0.09375, 0.7598, 0.0625, 0.7598, 0.0625, 0.5368, 0.125, 0.5368, 0.125, 0.7598, 0.09375, 0.7598, 0.09375, 0.5368, 0.1563, 0.5368, 0.1562, 0.7598, 0.125, 0.7598, 0.125, 0.5368, 0.1875, 0.5368, 0.1875, 0.7598, 0.1562, 0.7598, 0.1563, 0.5368, 0.2188, 0.5368, 0.2188, 0.7598, 0.1875, 0.7598, 0.1875, 0.5368, 0.25, 0.5368, 0.25, 0.7598, 0.2188, 0.7598, 0.2188, 0.5368, 0.2812, 0.5368, 0.2812, 0.7598, 0.25, 0.7598, 0.25, 0.5368, 0.3125, 0.5368, 0.3125, 0.7598, 0.2812, 0.7598, 0.2812, 0.5368, 0.3438, 0.5368, 0.3438, 0.7598, 0.3125, 0.7598, 0.3125, 0.5368, 0.375, 0.5368, 0.375, 0.7598, 0.3438, 0.7598, 0.3438, 0.5368, 0.4062, 0.5368, 0.4062, 0.7598, 0.375, 0.7598, 0.375, 0.5368, 0.4375, 0.5368, 0.4375, 0.7598, 0.4062, 0.7598, 0.4062, 0.5368, 0.4688, 0.5368, 0.4688, 0.7598, 0.4375, 0.7598, 0.4375, 0.5368, 0.5, 0.5368, 0.5, 0.7598, 0.4688, 0.7598, 0.4688, 0.5368, 0.5312, 0.5368, 0.5312, 0.7598, 0.5, 0.7598, 0.5, 0.5368, 0.5625, 0.5368, 0.5625, 0.7598, 0.5312, 0.7598, 0.5312, 0.5368, 0.5938, 0.5368, 0.5938, 0.7598, 0.5625, 0.7598, 0.5625, 0.5368, 0.625, 0.5368, 0.625, 0.7598, 0.5938, 0.7598, 0.5938, 0.5368, 0.6562, 0.5368, 0.6562, 0.7598, 0.625, 0.7598, 0.625, 0.5368, 0.6875, 0.5368, 0.6875, 0.7598, 0.6562, 0.7598, 0.6562, 0.5368, 0.7188, 0.5368, 0.7188, 0.7598, 0.6875, 0.7598, 0.6875, 0.5368, 0.75, 0.5368, 0.75, 0.7598, 0.7188, 0.7598, 0.7188, 0.5368, 0.7812, 0.5368, 0.7812, 0.7598, 0.75, 0.7598, 0.75, 0.5368, 0.8125, 0.5368, 0.8125, 0.7598, 0.7812, 0.7598, 0.7812, 0.5368, 0.8438, 0.5368, 0.8438, 0.7598, 0.8125, 0.7598, 0.8125, 0.5368, 0.875, 0.5368, 0.875, 0.7598, 0.8438, 0.7598, 0.8438, 0.5368, 0.9062, 0.5368, 0.9062, 0.7598, 0.875, 0.7598, 0.875, 0.5368, 0.9375, 0.5368, 0.9375, 0.7598, 0.9062, 0.7598, 0.9062, 0.5368, 0.9687, 0.5368, 0.9687, 0.7598, 0.9375, 0.7598, 0.9375, 0.5368, 1.0, 0.5368, 1.0, 0.7598, 0.9687, 0.7598, 0.9687, 0.5368, 0.03125, 0.7598, 0.03125, 0.9224, 0.0, 0.9224, 0.0, 0.7598, 0.0625, 0.7598, 0.0625, 0.9224, 0.03125, 0.9224, 0.03125, 0.7598, 0.09375, 0.7598, 0.09375, 0.9224, 0.0625, 0.9224, 0.0625, 0.7598, 0.125, 0.7598, 0.125, 0.9224, 0.09375, 0.9224, 0.09375, 0.7598, 0.1562, 0.7598, 0.1562, 0.9224, 0.125, 0.9224, 0.125, 0.7598, 0.1875, 0.7598, 0.1875, 0.9224, 0.1562, 0.9224, 0.1562, 0.7598, 0.2188, 0.7598, 0.2188, 0.9224, 0.1875, 0.9224, 0.1875, 0.7598, 0.25, 0.7598, 0.25, 0.9224, 0.2188, 0.9224, 0.2188, 0.7598, 0.2812, 0.7598, 0.2812, 0.9224, 0.25, 0.9224, 0.25, 0.7598, 0.3125, 0.7598, 0.3125, 0.9224, 0.2812, 0.9224, 0.2812, 0.7598, 0.3438, 0.7598, 0.3438, 0.9224, 0.3125, 0.9224, 0.3125, 0.7598, 0.375, 0.7598, 0.375, 0.9224, 0.3438, 0.9224, 0.3438, 0.7598, 0.4062, 0.7598, 0.4062, 0.9224, 0.375, 0.9224, 0.375, 0.7598, 0.4375, 0.7598, 0.4375, 0.9224, 0.4062, 0.9224, 0.4062, 0.7598, 0.4688, 0.7598, 0.4688, 0.9224, 0.4375, 0.9224, 0.4375, 0.7598, 0.5, 0.7598, 0.5, 0.9224, 0.4688, 0.9224, 0.4688, 0.7598, 0.5312, 0.7598, 0.5312, 0.9224, 0.5, 0.9224, 0.5, 0.7598, 0.5625, 0.7598, 0.5625, 0.9224, 0.5312, 0.9224, 0.5312, 0.7598, 0.5938, 0.7598, 0.5938, 0.9224, 0.5625, 0.9224, 0.5625, 0.7598, 0.625, 0.7598, 0.625, 0.9224, 0.5938, 0.9224, 0.5938, 0.7598, 0.6562, 0.7598, 0.6562, 0.9224, 0.625, 0.9224, 0.625, 0.7598, 0.6875, 0.7598, 0.6875, 0.9224, 0.6562, 0.9224, 0.6562, 0.7598, 0.7188, 0.7598, 0.7188, 0.9224, 0.6875, 0.9224, 0.6875, 0.7598, 0.75, 0.7598, 0.75, 0.9224, 0.7188, 0.9224, 0.7188, 0.7598, 0.75, 0.7598, 0.7812, 0.7598, 0.7812, 0.7598, 0.75, 0.7598, 0.8125, 0.7598, 0.8125, 0.9224, 0.7812, 0.9224, 0.7812, 0.7598, 0.8438, 0.7598, 0.8438, 0.9224, 0.8125, 0.9224, 0.8125, 0.7598, 0.875, 0.7598, 0.875, 0.9224, 0.8438, 0.9224, 0.8438, 0.7598, 0.9062, 0.7598, 0.9062, 0.9224, 0.875, 0.9224, 0.875, 0.7598, 0.9375, 0.7598, 0.9375, 0.9224, 0.9062, 0.9224, 0.9062, 0.7598, 0.9687, 0.7598, 0.9688, 0.9224, 0.9375, 0.9224, 0.9375, 0.7598, 1.0, 0.7598, 1.0, 0.9224, 0.9688, 0.9224, 0.9687, 0.7598, 0.75, 0.02277, 0.75, 0.1856, 0.7188, 0.1856, 0.7188, 0.02277, 0.4688, 0.02277, 0.4687, 0.1856, 0.4375, 0.1856, 0.4375, 0.02277, 0.1875, 0.02277, 0.1875, 0.1856, 0.1562, 0.1856, 0.1562, 0.02277, 0.875, 0.02277, 0.875, 0.1856, 0.8438, 0.1856, 0.8438, 0.02277, 0.5938, 0.02277, 0.5938, 0.1856, 0.5625, 0.1856, 0.5625, 0.02277, 0.3125, 0.02277, 0.3125, 0.1856, 0.2812, 0.1856, 0.2812, 0.02277, 0.7188, 0.02277, 0.7188, 0.1856, 0.6875, 0.1856, 0.6875, 0.02277, 0.4375, 0.02277, 0.4375, 0.1856, 0.4062, 0.1856, 0.4062, 0.02277, 0.1562, 0.02277, 0.1562, 0.1856, 0.125, 0.1856, 0.125, 0.02277, 0.8438, 0.02277, 0.8438, 0.1856, 0.8125, 0.1856, 0.8125, 0.02277, 0.5625, 0.02277, 0.5625, 0.1856, 0.5312, 0.1856, 0.5312, 0.02277, 0.2812, 0.02277, 0.2812, 0.1856, 0.25, 0.1856, 0.25, 0.02277, 0.03125, 0.02277, 0.03125, 0.1856, 0.0, 0.1856, 0.0, 0.02277, 0.9688, 0.02277, 0.9687, 0.1856, 0.9375, 0.1856, 0.9375, 0.02277, 0.6875, 0.02277, 0.6875, 0.1856, 0.6562, 0.1856, 0.6562, 0.02277, 0.4062, 0.02277, 0.4062, 0.1856, 0.375, 0.1856, 0.375, 0.02277, 0.125, 0.02277, 0.125, 0.1856, 0.09375, 0.1856, 0.09375, 0.02277, 0.8125, 0.02277, 0.8125, 0.1856, 0.7812, 0.1856, 0.7812, 0.02277, 0.5312, 0.02277, 0.5312, 0.1856, 0.5, 0.1856, 0.5, 0.02277, 0.25, 0.02277, 0.25, 0.1856, 0.2187, 0.1856, 0.2187, 0.02277, 0.9375, 0.02277, 0.9375, 0.1856, 0.9062, 0.1856, 0.9062, 0.02277, 0.6562, 0.02277, 0.6562, 0.1856, 0.625, 0.1856, 0.625, 0.02277, 0.375, 0.02277, 0.375, 0.1856, 0.3438, 0.1856, 0.3438, 0.02277, 0.09375, 0.02277, 0.09375, 0.1856, 0.0625, 0.1856, 0.0625, 0.02277, 0.7812, 0.02277, 0.7812, 0.1856, 0.75, 0.1856, 0.75, 0.02277, 0.5, 0.02277, 0.5, 0.1856, 0.4687, 0.1856, 0.4688, 0.02277, 0.2188, 0.02277, 0.2187, 0.1856, 0.1875, 0.1856, 0.1875, 0.02277, 0.9062, 0.02277, 0.9062, 0.1856, 0.875, 0.1856, 0.875, 0.02277, 0.625, 0.02277, 0.625, 0.1856, 0.5938, 0.1856, 0.5938, 0.02277, 0.3438, 0.02277, 0.3438, 0.1856, 0.3125, 0.1856, 0.3125, 0.02277, 0.0625, 0.02277, 0.0625, 0.1856, 0.03125, 0.1856, 0.03125, 0.02277, 0.9688, 0.0, 0.9375, 0.0, 0.9062, 0.0, 0.875, 0.0, 0.8438, 0.0, 0.8125, 0.0, 0.7812, 0.0, 0.75, 0.0, 0.7188, 0.0, 0.6875, 0.0, 0.6562, 0.0, 0.625, 0.0, 0.5938, 0.0, 0.5625, 0.0, 0.5312, 0.0, 0.5, 0.0, 0.4688, 0.0, 0.4375, 0.0, 0.4062, 0.0, 0.375, 0.0, 0.3438, 0.0, 0.3125, 0.0, 0.2812, 0.0, 0.25, 0.0, 0.2188, 0.0, 0.1875, 0.0, 0.1562, 0.0, 0.125, 0.0, 0.09375, 0.0, 0.0625, 0.0, 0.03125, 0.0, 0.0, 0.0, 1.0, 0.3513, 1.0, 0.5368, 0.9687, 0.5368, 0.9687, 0.3513, 0.9687, 0.3513, 0.9687, 0.5368, 0.9375, 0.5368, 0.9375, 0.3513, 0.9375, 0.3513, 0.9375, 0.5368, 0.9062, 0.5368, 0.9062, 0.3513, 0.9062, 0.3513, 0.9062, 0.5368, 0.875, 0.5368, 0.875, 0.3513, 0.875, 0.3513, 0.875, 0.5368, 0.8438, 0.5368, 0.8438, 0.3513, 0.8438, 0.3513, 0.8438, 0.5368, 0.8125, 0.5368, 0.8125, 0.3513, 0.8125, 0.3513, 0.8125, 0.5368, 0.7812, 0.5368, 0.7812, 0.3513, 0.7812, 0.3513, 0.7812, 0.5368, 0.75, 0.5368, 0.75, 0.3513, 0.75, 0.3513, 0.75, 0.5368, 0.7188, 0.5368, 0.7188, 0.3513, 0.7188, 0.3513, 0.7188, 0.5368, 0.6875, 0.5368, 0.6875, 0.3513, 0.6875, 0.3513, 0.6875, 0.5368, 0.6562, 0.5368, 0.6562, 0.3513, 0.6562, 0.3513, 0.6562, 0.5368, 0.625, 0.5368, 0.625, 0.3513, 0.625, 0.3513, 0.625, 0.5368, 0.5938, 0.5368, 0.5938, 0.3513, 0.5938, 0.3513, 0.5938, 0.5368, 0.5625, 0.5368, 0.5625, 0.3513, 0.5625, 0.3513, 0.5625, 0.5368, 0.5312, 0.5368, 0.5312, 0.3513, 0.5312, 0.3513, 0.5312, 0.5368, 0.5, 0.5368, 0.5, 0.3513, 0.5, 0.3513, 0.5, 0.5368, 0.4688, 0.5368, 0.4687, 0.3513, 0.4687, 0.3513, 0.4688, 0.5368, 0.4375, 0.5368, 0.4375, 0.3513, 0.4375, 0.3513, 0.4375, 0.5368, 0.4062, 0.5368, 0.4062, 0.3513, 0.4062, 0.3513, 0.4062, 0.5368, 0.375, 0.5368, 0.375, 0.3513, 0.375, 0.3513, 0.375, 0.5368, 0.3438, 0.5368, 0.3438, 0.3513, 0.3438, 0.3513, 0.3438, 0.5368, 0.3125, 0.5368, 0.3125, 0.3513, 0.3125, 0.3513, 0.3125, 0.5368, 0.2812, 0.5368, 0.2812, 0.3513, 0.2812, 0.3513, 0.2812, 0.5368, 0.25, 0.5368, 0.25, 0.3513, 0.25, 0.3513, 0.25, 0.5368, 0.2188, 0.5368, 0.2187, 0.3513, 0.2187, 0.3513, 0.2188, 0.5368, 0.1875, 0.5368, 0.1875, 0.3513, 0.1875, 0.3513, 0.1875, 0.5368, 0.1563, 0.5368, 0.1562, 0.3513, 0.1562, 0.3513, 0.1563, 0.5368, 0.125, 0.5368, 0.125, 0.3513, 0.125, 0.3513, 0.125, 0.5368, 0.09375, 0.5368, 0.09375, 0.3513, 0.09375, 0.3513, 0.09375, 0.5368, 0.0625, 0.5368, 0.0625, 0.3513, 0.0625, 0.3513, 0.0625, 0.5368, 0.03125, 0.5368, 0.03125, 0.3513, 0.03125, 0.3513, 0.03125, 0.5368, 0.0, 0.5368, 0.0, 0.3513, 0.9688, 0.0, 1.0, 0.0, 1.0, 0.02277, 0.9688, 0.02277, 0.9375, 0.0, 0.9688, 0.0, 0.9688, 0.02277, 0.9375, 0.02277, 0.9063, 0.0, 0.9375, 0.0, 0.9375, 0.02277, 0.9062, 0.02277, 0.875, 0.0, 0.9062, 0.0, 0.9062, 0.02277, 0.875, 0.02277, 0.8438, 0.0, 0.875, 0.0, 0.875, 0.02277, 0.8438, 0.02277, 0.8125, 0.0, 0.8438, 0.0, 0.8438, 0.02277, 0.8125, 0.02277, 0.7812, 0.0, 0.8125, 0.0, 0.8125, 0.02277, 0.7812, 0.02277, 0.75, 0.0, 0.7812, 0.0, 0.7812, 0.02277, 0.75, 0.02277, 0.7188, 0.0, 0.75, 0.0, 0.75, 0.02277, 0.7188, 0.02277, 0.6875, 0.0, 0.7188, 0.0, 0.7188, 0.02277, 0.6875, 0.02277, 0.6562, 0.0, 0.6875, 0.0, 0.6875, 0.02277, 0.6562, 0.02277, 0.625, 0.0, 0.6562, 0.0, 0.6562, 0.02277, 0.625, 0.02277, 0.5938, 0.0, 0.625, 0.0, 0.625, 0.02277, 0.5938, 0.02277, 0.5625, 0.0, 0.5938, 0.0, 0.5938, 0.02277, 0.5625, 0.02277, 0.5312, 0.0, 0.5625, 0.0, 0.5625, 0.02277, 0.5312, 0.02277, 0.5, 0.0, 0.5312, 0.0, 0.5312, 0.02277, 0.5, 0.02277, 0.4688, 0.0, 0.5, 0.0, 0.5, 0.02277, 0.4688, 0.02277, 0.4375, 0.0, 0.4688, 0.0, 0.4688, 0.02277, 0.4375, 0.02277, 0.4063, 0.0, 0.4375, 0.0, 0.4375, 0.02277, 0.4062, 0.02277, 0.375, 0.0, 0.4062, 0.0, 0.4062, 0.02277, 0.375, 0.02277, 0.3438, 0.0, 0.375, 0.0, 0.375, 0.02277, 0.3438, 0.02277, 0.3125, 0.0, 0.3438, 0.0, 0.3438, 0.02277, 0.3125, 0.02277, 0.2812, 0.0, 0.3125, 0.0, 0.3125, 0.02277, 0.2812, 0.02277, 0.25, 0.0, 0.2812, 0.0, 0.2812, 0.02277, 0.25, 0.02277, 0.2188, 0.0, 0.25, 0.0, 0.25, 0.02277, 0.2187, 0.02277, 0.1875, 0.0, 0.2188, 0.0, 0.2188, 0.02277, 0.1875, 0.02277, 0.1562, 0.0, 0.1875, 0.0, 0.1875, 0.02277, 0.1562, 0.02277, 0.125, 0.0, 0.1562, 0.0, 0.1562, 0.02277, 0.125, 0.02277, 0.09375, 0.0, 0.125, 0.0, 0.125, 0.02277, 0.09375, 0.02277, 0.0625, 0.0, 0.09375, 0.0, 0.09375, 0.02277, 0.0625, 0.02277, 0.03125, 0.0, 0.0625, 0.0, 0.0625, 0.02277, 0.03125, 0.02277, 0.0, 0.0, 0.03125, 0.0, 0.03125, 0.02277, 0.0, 0.02277, 1.0, 0.0, 0.9688, 0.0, 0.9688, 0.0, 1.0, 0.0, 0.7812, 0.9224, 0.75, 0.9224, 0.75, 0.9224, 0.7812, 0.9224, 0.7812, 0.9224, 0.75, 0.9224, 0.75, 0.9224, 0.7812, 0.9224, 0.75, 0.9224, 0.75, 0.7598, 0.75, 0.7598, 0.75, 0.9224, 0.7812, 0.7598, 0.7812, 0.9224, 0.7812, 0.9224, 0.7812, 0.7598, 0.7812, 0.9224, 0.75, 0.9224, 0.75, 0.9224, 0.7812, 0.9224, 0.75, 0.9224, 0.75, 0.7598, 0.75, 0.7598, 0.75, 0.9224, 0.75, 0.7598, 0.7812, 0.7598, 0.7812, 0.7598, 0.75, 0.7598, 0.7812, 0.7598, 0.7812, 0.9224, 0.7812, 0.9224, 0.7812, 0.7598, 0.75, 0.9224, 0.75, 0.7598, 0.75, 0.7598, 0.75, 0.9224, 0.75, 0.9224, 0.75, 0.7598, 0.75, 0.7598, 0.75, 0.9224, 0.75, 0.7598, 0.7812, 0.7598, 0.7812, 0.7598, 0.75, 0.7598, 0.7812, 0.7598, 0.7812, 0.9224, 0.7812, 0.9224, 0.7812, 0.7598, 0.75, 0.9224, 0.75, 0.7598, 0.75, 0.7598, 0.75, 0.9224, 0.75, 0.7598, 0.7812, 0.7598, 0.7812, 0.7598, 0.75, 0.7598, 0.7812, 0.7598, 0.7812, 0.9224, 0.7812, 0.9224, 0.7812, 0.7598, 0.7812, 0.9224, 0.75, 0.9224, 0.75, 0.9224, 0.7812, 0.9224, 0.75, 0.7598, 0.7812, 0.7598, 0.7812, 0.7598, 0.75, 0.7598, 0.75, 0.7598, 0.7812, 0.7598, 0.7812, 0.7598, 0.75, 0.7598, 0.7812, 0.7598, 0.7812, 0.9224, 0.7812, 0.9224, 0.7812, 0.7598, 0.7812, 0.9224, 0.75, 0.9224, 0.75, 0.9224, 0.7812, 0.9224, 0.7812, 0.4542, 0.75, 0.4542, 0.75, 0.1856, 0.7812, 0.1856, 0.7812, 0.7598, 0.7812, 0.9224, 0.7812, 0.9224, 0.7812, 0.7598, 0.7812, 0.9224, 0.75, 0.9224, 0.75, 0.9224, 0.7812, 0.9224, 0.75, 0.9224, 0.75, 0.7598, 0.75, 0.7598, 0.75, 0.9224, 0.75, 0.5002, 0.7812, 0.5002, 0.7812, 0.3513, 0.75, 0.3513, 0.7812, 0.5002, 0.7812, 0.4542, 0.7812, 0.1856, 0.7812, 0.3513, 0.7812, 0.7598, 0.7812, 0.9224, 0.7812, 0.9224, 0.7812, 0.7598, 0.75, 0.9224, 0.75, 0.7598, 0.75, 0.7598, 0.75, 0.9224, 0.7812, 0.9224, 0.75, 0.9224, 0.75, 0.9224, 0.7812, 0.9224, 0.75, 0.7598, 0.7812, 0.7598, 0.7812, 0.7598, 0.75, 0.7598, 0.7812, 0.7598, 0.7812, 0.9224, 0.7812, 0.4542, 0.7812, 0.5002, 0.75, 0.7598, 0.7812, 0.7598, 0.7812, 0.5002, 0.75, 0.5002, 0.7812, 0.9224, 0.75, 0.9224, 0.75, 0.4542, 0.7812, 0.4542, 0.75, 0.9224, 0.75, 0.7598, 0.75, 0.5002, 0.75, 0.4542])
me_cilindro_003.update()
me_plano = bpy.data.meshes.new('Plano')
me_plano.from_pydata([(-0.9813, -1.0, 0.8095), (1.0, -1.0, 0.0), (-0.9813, 1.0, 0.8095), (1.0, 1.0, 0.0), (0.3183, -0.4761, 0.0), (0.3183, 0.4761, 0.0), (0.4547, -1.9, 0.0), (0.591, -2.397, 0.0), (0.7273, -2.559, 0.0), (0.8637, -2.145, 0.0), (0.8637, 2.145, 0.0), (0.7273, 2.559, 0.0), (0.591, 2.397, 0.0), (0.4547, 1.9, 0.0), (-0.9813, 0.0, 0.8095), (1.027, 0.0, 0.0), (0.3462, 0.0, 0.0), (0.5451, -2.503e-09, -1.155), (0.6226, -2.503e-09, -1.155), (0.7001, -2.503e-09, -1.155), (0.7776, -2.503e-09, -1.155), (0.7666, -1.313, -0.9776), (0.8081, -0.4961, -1.155), (0.8802, 0.0, -0.9776), (0.8081, 0.4961, -1.155), (0.5547, 1.164, -0.9776), (0.3183, 2.674e-11, 0.0), (0.5148, 0.2908, -1.155), (0.5547, -1.164, -0.9776), (0.5148, -0.2908, -1.155), (0.6469, -1.459, -0.9776), (0.6937, -1.508, -0.9776), (0.7666, 1.313, -0.9776), (0.6937, 1.508, -0.9776), (0.6469, 1.459, -0.9776), (0.8364, -1.88, 0.0), (0.9722, -0.8772, 0.0), (0.9991, 0.0, 0.0), (0.9722, 0.8772, 0.0), (0.4821, 1.665, 0.0), (0.3462, 0.5148, 0.0), (0.3462, -0.5148, 0.0), (0.4821, -1.665, 0.0), (0.6162, -2.095, 0.0), (0.7165, -2.2, 0.0), (0.8364, 1.88, 0.0), (0.7165, 2.2, 0.0), (0.6162, 2.095, 0.0), (0.4598, 0.0, -0.9776), (0.7315, -1.061, -1.155), (0.8614, -0.6134, -0.9776), (0.8233, -2.503e-09, -1.155), (0.8614, 0.6134, -0.9776), (0.5915, 0.9402, -1.155), (0.4598, 0.3597, -0.9776), (0.4598, -0.3597, -0.9776), (0.5915, -0.9402, -1.155), (0.6647, -1.175, -1.155), (0.6821, -1.193, -1.155), (0.7315, 1.061, -1.155), (0.6821, 1.193, -1.155), (0.6647, 1.175, -1.155), (0.5148, -2.503e-09, -1.155), (-0.9811, 2.547e-09, 1.218), (-0.9811, -1.0, 1.218), (0.8365, -1.88, 0.409), (0.9724, -0.8772, 0.409), (0.9993, 2.547e-09, 0.409), (0.9724, 0.8772, 0.409), (0.3185, 0.4761, 0.409), (-0.9811, 1.0, 1.218), (0.3185, -0.4761, 0.409), (0.4823, 1.665, 0.409), (0.3464, 0.5148, 0.409), (0.3185, 2.092e-09, 0.409), (0.3464, -0.5148, 0.409), (0.4823, -1.665, 0.409), (0.6164, -2.095, 0.409), (0.7167, -2.2, 0.409), (0.8365, 1.88, 0.409), (0.7167, 2.2, 0.409), (0.6164, 2.095, 0.409), (0.5453, 4.345e-11, -0.7456), (0.5917, 0.9402, -0.7456), (0.6228, 4.345e-11, -0.7456), (0.6649, 1.175, -0.7456), (0.7003, 4.345e-11, -0.7456), (0.6823, 1.193, -0.7456), (0.7778, 4.345e-11, -0.7456), (0.7317, 1.061, -0.7456), (0.5917, -0.9402, -0.7456), (0.6649, -1.175, -0.7456), (0.6823, -1.193, -0.7456), (0.7317, -1.061, -0.7456), (0.515, 4.345e-11, -0.7456), (0.8235, 4.345e-11, -0.7456), (0.8638, -2.145, 0.409), (1.0, -1.0, 0.409), (1.027, 2.547e-09, 0.409), (1.0, 1.0, 0.409), (0.4549, 1.9, 0.409), (0.3464, 2.547e-09, 0.409), (0.4549, -1.9, 0.409), (0.5912, -2.397, 0.409), (0.7275, -2.559, 0.409), (0.8638, 2.145, 0.409), (0.7275, 2.559, 0.409), (0.5912, 2.397, 0.409), (0.7668, -1.313, -0.5686), (0.8616, -0.6134, -0.5686), (0.8804, 2.547e-09, -0.5686), (0.8616, 0.6134, -0.5686), (0.5549, 1.164, -0.5686), (0.46, 0.3597, -0.5686), (0.46, -0.3597, -0.5686), (0.5549, -1.164, -0.5686), (0.6471, -1.459, -0.5686), (0.6939, -1.508, -0.5686), (0.7668, 1.313, -0.5686), (0.6939, 1.508, -0.5686), (0.6471, 1.459, -0.5686), (0.46, 2.547e-09, -0.5686), (0.8083, -0.4961, -0.7456), (0.8083, 0.4961, -0.7456), (0.515, 0.2908, -0.7456), (0.515, -0.2908, -0.7456), (0.07141, 0.4822, 0.8095), (0.07141, -0.4822, 0.8095), (0.07141, 4.342e-11, 0.8095), (0.07159, 0.4822, 1.218), (0.07159, -0.4822, 1.218), (0.07159, 1.876e-09, 1.218), (0.1964, -0.4498, 0.375), (0.1966, -0.4498, 0.784), (0.1964, 0.4498, 0.375), (0.1964, 4.342e-11, 0.375), (0.1966, 0.4498, 0.784), (0.1966, 1.876e-09, 0.784)], [], [(20, 59, 24, 51), (135, 134, 5, 26), (62, 27, 53, 17), (17, 53, 61, 18), (18, 61, 60, 19), (19, 60, 59, 20), (58, 19, 20, 49), (57, 18, 19, 58), (56, 17, 18, 57), (29, 62, 17, 56), (132, 135, 26, 4), (49, 20, 51, 22), (36, 1, 9, 35), (38, 3, 15, 37), (40, 5, 13, 39), (16, 26, 5, 40), (42, 6, 4, 41), (43, 7, 6, 42), (44, 8, 7, 43), (35, 9, 8, 44), (45, 10, 3, 38), (46, 11, 10, 45), (47, 12, 11, 46), (39, 13, 12, 47), (37, 15, 1, 36), (41, 4, 26, 16), (50, 36, 35, 21), (52, 38, 37, 23), (54, 40, 39, 25), (28, 42, 41, 55), (30, 43, 42, 28), (31, 44, 43, 30), (21, 35, 44, 31), (32, 45, 38, 52), (33, 46, 45, 32), (34, 47, 46, 33), (25, 39, 47, 34), (23, 37, 36, 50), (48, 16, 40, 54), (55, 41, 16, 48), (22, 50, 21, 49), (24, 52, 23, 51), (27, 54, 25, 53), (56, 28, 55, 29), (57, 30, 28, 56), (58, 31, 30, 57), (49, 21, 31, 58), (59, 32, 52, 24), (60, 33, 32, 59), (61, 34, 33, 60), (53, 25, 34, 61), (51, 23, 50, 22), (62, 48, 54, 27), (29, 55, 48, 62), (88, 95, 123, 89), (137, 74, 69, 136), (94, 82, 83, 124), (82, 84, 85, 83), (84, 86, 87, 85), (86, 88, 89, 87), (92, 93, 88, 86), (91, 92, 86, 84), (90, 91, 84, 82), (125, 90, 82, 94), (133, 71, 74, 137), (93, 122, 95, 88), (66, 65, 96, 97), (68, 67, 98, 99), (73, 72, 100, 69), (101, 73, 69, 74), (76, 75, 71, 102), (77, 76, 102, 103), (78, 77, 103, 104), (65, 78, 104, 96), (79, 68, 99, 105), (80, 79, 105, 106), (81, 80, 106, 107), (72, 81, 107, 100), (67, 66, 97, 98), (75, 101, 74, 71), (109, 108, 65, 66), (111, 110, 67, 68), (113, 112, 72, 73), (115, 114, 75, 76), (116, 115, 76, 77), (117, 116, 77, 78), (108, 117, 78, 65), (118, 111, 68, 79), (119, 118, 79, 80), (120, 119, 80, 81), (112, 120, 81, 72), (110, 109, 66, 67), (121, 113, 73, 101), (114, 121, 101, 75), (122, 93, 108, 109), (123, 95, 110, 111), (124, 83, 112, 113), (90, 125, 114, 115), (91, 90, 115, 116), (92, 91, 116, 117), (93, 92, 117, 108), (89, 123, 111, 118), (87, 89, 118, 119), (85, 87, 119, 120), (83, 85, 120, 112), (95, 122, 109, 110), (94, 124, 113, 121), (125, 94, 121, 114), (8, 9, 96, 104), (9, 1, 97, 96), (126, 2, 70, 129), (3, 10, 105, 99), (15, 3, 99, 98), (132, 4, 71, 133), (10, 11, 106, 105), (2, 14, 63, 70), (13, 5, 69, 100), (11, 12, 107, 106), (12, 13, 100, 107), (4, 6, 102, 71), (1, 15, 98, 97), (6, 7, 103, 102), (14, 0, 64, 63), (7, 8, 104, 103), (0, 127, 130, 64), (134, 126, 129, 136), (64, 130, 131, 63), (63, 131, 129, 70), (0, 14, 128, 127), (14, 2, 126, 128), (5, 134, 136, 69), (127, 132, 133, 130), (130, 133, 137, 131), (131, 137, 136, 129), (127, 128, 135, 132), (128, 126, 134, 135)])
me_plano.polygons.foreach_set('use_smooth', [True] * 136)
_uv = me_plano.uv_layers.new(name='MapaUV')
_uv.uv.foreach_set('vector', [0.9318, 0.5, 0.8913, 0.9517, 0.9583, 0.8416, 0.9654, 0.5, 0.5982, 0.5, 0.5982, 1.0, 0.6592, 1.0, 0.6592, 0.5, 0.7006, 0.5, 0.7006, 0.7879, 0.7681, 0.9327, 0.7273, 0.5, 0.7273, 0.5, 0.7681, 0.9327, 0.8325, 0.9363, 0.7955, 0.5, 0.7955, 0.5, 0.8325, 0.9363, 0.8478, 0.9686, 0.8637, 0.5, 0.8637, 0.5, 0.8478, 0.9686, 0.8913, 0.9517, 0.9318, 0.5, 0.8478, 0.05197, 0.8637, 0.5, 0.9318, 0.5, 0.8913, 0.05339, 0.8325, 0.03399, 0.7955, 0.5, 0.8637, 0.5, 0.8478, 0.05197, 0.7681, 0.06142, 0.7273, 0.5, 0.7955, 0.5, 0.8325, 0.03399, 0.7006, 0.2119, 0.7006, 0.5, 0.7273, 0.5, 0.7681, 0.06142, 0.5982, 0.0, 0.5982, 0.5, 0.6592, 0.5, 0.6592, 0.0, 0.8913, 0.05339, 0.9318, 0.5, 0.9654, 0.5, 0.9583, 0.1586, 0.9859, 0.05862, 1.0, 0.0, 0.9318, 0.0, 0.9182, 0.01786, 0.9859, 0.9414, 1.0, 1.0, 1.0, 0.5, 0.9884, 0.5, 0.6731, 0.9221, 0.6592, 1.0, 0.7273, 1.0, 0.7411, 0.9774, 0.6731, 0.5, 0.6592, 0.5, 0.6592, 1.0, 0.6731, 0.9221, 0.7411, 0.02262, 0.7273, 0.0, 0.6592, 0.0, 0.6731, 0.07792, 0.8081, 0.008627, 0.7955, 0.0, 0.7273, 0.0, 0.7411, 0.02262, 0.8582, 0.01733, 0.8637, 0.0, 0.7955, 0.0, 0.8081, 0.008627, 0.9182, 0.01786, 0.9318, 0.0, 0.8637, 0.0, 0.8582, 0.01733, 0.9182, 0.9821, 0.9318, 1.0, 1.0, 1.0, 0.9859, 0.9414, 0.8582, 0.9915, 0.8637, 1.0, 0.9318, 1.0, 0.9182, 0.9821, 0.8081, 0.9785, 0.7955, 1.0, 0.8637, 1.0, 0.8582, 0.9915, 0.7411, 0.9774, 0.7273, 1.0, 0.7955, 1.0, 0.8081, 0.9785, 0.9884, 0.5, 1.0, 0.5, 1.0, 0.0, 0.9859, 0.05862, 0.6731, 0.07792, 0.6592, 0.0, 0.6592, 0.5, 0.6731, 0.5, 0.9726, 0.1096, 0.9859, 0.05862, 0.9182, 0.01786, 0.9052, 0.03508, 0.9726, 0.8904, 0.9859, 0.9414, 0.9884, 0.5, 0.9773, 0.5, 0.6864, 0.8538, 0.6731, 0.9221, 0.7411, 0.9774, 0.7541, 0.9557, 0.7541, 0.04219, 0.7411, 0.02262, 0.6731, 0.07792, 0.6864, 0.1462, 0.8199, 0.0193, 0.8081, 0.008627, 0.7411, 0.02262, 0.7541, 0.04219, 0.8532, 0.03406, 0.8582, 0.01733, 0.8081, 0.008627, 0.8199, 0.0193, 0.9052, 0.03508, 0.9182, 0.01786, 0.8582, 0.01733, 0.8532, 0.03406, 0.9052, 0.9666, 0.9182, 0.9821, 0.9859, 0.9414, 0.9726, 0.8904, 0.8532, 0.9817, 0.8582, 0.9915, 0.9182, 0.9821, 0.9052, 0.9666, 0.8199, 0.958, 0.8081, 0.9785, 0.8582, 0.9915, 0.8532, 0.9817, 0.7541, 0.9557, 0.7411, 0.9774, 0.8081, 0.9785, 0.8199, 0.958, 0.9773, 0.5, 0.9884, 0.5, 0.9859, 0.05862, 0.9726, 0.1096, 0.6864, 0.5, 0.6731, 0.5, 0.6731, 0.9221, 0.6864, 0.8538, 0.6864, 0.1462, 0.6731, 0.07792, 0.6731, 0.5, 0.6864, 0.5, 0.9583, 0.1586, 0.9726, 0.1096, 0.9052, 0.03508, 0.8913, 0.05339, 0.9583, 0.8416, 0.9726, 0.8904, 0.9773, 0.5, 0.9654, 0.5, 0.7006, 0.7879, 0.6864, 0.8538, 0.7541, 0.9557, 0.7681, 0.9327, 0.7681, 0.06142, 0.7541, 0.04219, 0.6864, 0.1462, 0.7006, 0.2119, 0.8325, 0.03399, 0.8199, 0.0193, 0.7541, 0.04219, 0.7681, 0.06142, 0.8478, 0.05197, 0.8532, 0.03406, 0.8199, 0.0193, 0.8325, 0.03399, 0.8913, 0.05339, 0.9052, 0.03508, 0.8532, 0.03406, 0.8478, 0.05197, 0.8913, 0.9517, 0.9052, 0.9666, 0.9726, 0.8904, 0.9583, 0.8416, 0.8478, 0.9686, 0.8532, 0.9817, 0.9052, 0.9666, 0.8913, 0.9517, 0.8325, 0.9363, 0.8199, 0.958, 0.8532, 0.9817, 0.8478, 0.9686, 0.7681, 0.9327, 0.7541, 0.9557, 0.8199, 0.958, 0.8325, 0.9363, 0.9654, 0.5, 0.9773, 0.5, 0.9726, 0.1096, 0.9583, 0.1586, 0.7006, 0.5, 0.6864, 0.5, 0.6864, 0.8538, 0.7006, 0.7879, 0.7006, 0.2119, 0.6864, 0.1462, 0.6864, 0.5, 0.7006, 0.5, 0.9318, 0.5, 0.9654, 0.5, 0.9583, 0.8416, 0.8913, 0.9517, 0.5982, 0.5, 0.6592, 0.5, 0.6592, 1.0, 0.5982, 1.0, 0.7006, 0.5, 0.7273, 0.5, 0.7681, 0.9327, 0.7006, 0.7879, 0.7273, 0.5, 0.7955, 0.5, 0.8325, 0.9363, 0.7681, 0.9327, 0.7955, 0.5, 0.8637, 0.5, 0.8478, 0.9686, 0.8325, 0.9363, 0.8637, 0.5, 0.9318, 0.5, 0.8913, 0.9517, 0.8478, 0.9686, 0.8478, 0.05197, 0.8913, 0.05339, 0.9318, 0.5, 0.8637, 0.5, 0.8325, 0.03399, 0.8478, 0.05197, 0.8637, 0.5, 0.7955, 0.5, 0.7681, 0.06142, 0.8325, 0.03399, 0.7955, 0.5, 0.7273, 0.5, 0.7006, 0.2119, 0.7681, 0.06142, 0.7273, 0.5, 0.7006, 0.5, 0.5982, 0.0, 0.6592, 0.0, 0.6592, 0.5, 0.5982, 0.5, 0.8913, 0.05339, 0.9583, 0.1586, 0.9654, 0.5, 0.9318, 0.5, 0.9859, 0.05862, 0.9182, 0.01786, 0.9318, 0.0, 1.0, 0.0, 0.9859, 0.9414, 0.9884, 0.5, 1.0, 0.5, 1.0, 1.0, 0.6731, 0.9221, 0.7411, 0.9774, 0.7273, 1.0, 0.6592, 1.0, 0.6731, 0.5, 0.6731, 0.9221, 0.6592, 1.0, 0.6592, 0.5, 0.7411, 0.02262, 0.6731, 0.07792, 0.6592, 0.0, 0.7273, 0.0, 0.8081, 0.008627, 0.7411, 0.02262, 0.7273, 0.0, 0.7955, 0.0, 0.8582, 0.01733, 0.8081, 0.008627, 0.7955, 0.0, 0.8637, 0.0, 0.9182, 0.01786, 0.8582, 0.01733, 0.8637, 0.0, 0.9318, 0.0, 0.9182, 0.9821, 0.9859, 0.9414, 1.0, 1.0, 0.9318, 1.0, 0.8582, 0.9915, 0.9182, 0.9821, 0.9318, 1.0, 0.8637, 1.0, 0.8081, 0.9785, 0.8582, 0.9915, 0.8637, 1.0, 0.7955, 1.0, 0.7411, 0.9774, 0.8081, 0.9785, 0.7955, 1.0, 0.7273, 1.0, 0.9884, 0.5, 0.9859, 0.05862, 1.0, 0.0, 1.0, 0.5, 0.6731, 0.07792, 0.6731, 0.5, 0.6592, 0.5, 0.6592, 0.0, 0.9726, 0.1096, 0.9052, 0.03508, 0.9182, 0.01786, 0.9859, 0.05862, 0.9726, 0.8904, 0.9773, 0.5, 0.9884, 0.5, 0.9859, 0.9414, 0.6864, 0.8538, 0.7541, 0.9557, 0.7411, 0.9774, 0.6731, 0.9221, 0.7541, 0.04219, 0.6864, 0.1462, 0.6731, 0.07792, 0.7411, 0.02262, 0.8199, 0.0193, 0.7541, 0.04219, 0.7411, 0.02262, 0.8081, 0.008627, 0.8532, 0.03406, 0.8199, 0.0193, 0.8081, 0.008627, 0.8582, 0.01733, 0.9052, 0.03508, 0.8532, 0.03406, 0.8582, 0.01733, 0.9182, 0.01786, 0.9052, 0.9666, 0.9726, 0.8904, 0.9859, 0.9414, 0.9182, 0.9821, 0.8532, 0.9817, 0.9052, 0.9666, 0.9182, 0.9821, 0.8582, 0.9915, 0.8199, 0.958, 0.8532, 0.9817, 0.8582, 0.9915, 0.8081, 0.9785, 0.7541, 0.9557, 0.8199, 0.958, 0.8081, 0.9785, 0.7411, 0.9774, 0.9773, 0.5, 0.9726, 0.1096, 0.9859, 0.05862, 0.9884, 0.5, 0.6864, 0.5, 0.6864, 0.8538, 0.6731, 0.9221, 0.6731, 0.5, 0.6864, 0.1462, 0.6864, 0.5, 0.6731, 0.5, 0.6731, 0.07792, 0.9583, 0.1586, 0.8913, 0.05339, 0.9052, 0.03508, 0.9726, 0.1096, 0.9583, 0.8416, 0.9654, 0.5, 0.9773, 0.5, 0.9726, 0.8904, 0.7006, 0.7879, 0.7681, 0.9327, 0.7541, 0.9557, 0.6864, 0.8538, 0.7681, 0.06142, 0.7006, 0.2119, 0.6864, 0.1462, 0.7541, 0.04219, 0.8325, 0.03399, 0.7681, 0.06142, 0.7541, 0.04219, 0.8199, 0.0193, 0.8478, 0.05197, 0.8325, 0.03399, 0.8199, 0.0193, 0.8532, 0.03406, 0.8913, 0.05339, 0.8478, 0.05197, 0.8532, 0.03406, 0.9052, 0.03508, 0.8913, 0.9517, 0.9583, 0.8416, 0.9726, 0.8904, 0.9052, 0.9666, 0.8478, 0.9686, 0.8913, 0.9517, 0.9052, 0.9666, 0.8532, 0.9817, 0.8325, 0.9363, 0.8478, 0.9686, 0.8532, 0.9817, 0.8199, 0.958, 0.7681, 0.9327, 0.8325, 0.9363, 0.8199, 0.958, 0.7541, 0.9557, 0.9654, 0.5, 0.9583, 0.1586, 0.9726, 0.1096, 0.9773, 0.5, 0.7006, 0.5, 0.7006, 0.7879, 0.6864, 0.8538, 0.6864, 0.5, 0.7006, 0.2119, 0.7006, 0.5, 0.6864, 0.5, 0.6864, 0.1462, 0.8637, 0.0, 0.9318, 0.0, 0.9318, 0.0, 0.8637, 0.0, 0.9318, 0.0, 1.0, 0.0, 1.0, 0.0, 0.9318, 0.0, 0.5264, 1.0, 0.0, 1.0, 0.0, 1.0, 0.5264, 1.0, 1.0, 1.0, 0.9318, 1.0, 0.9318, 1.0, 1.0, 1.0, 1.0, 0.5, 1.0, 1.0, 1.0, 1.0, 1.0, 0.5, 0.5982, 0.0, 0.6592, 0.0, 0.6592, 0.0, 0.5982, 0.0, 0.9318, 1.0, 0.8637, 1.0, 0.8637, 1.0, 0.9318, 1.0, 0.0, 1.0, 0.0, 0.5, 0.0, 0.5, 0.0, 1.0, 0.7273, 1.0, 0.6592, 1.0, 0.6592, 1.0, 0.7273, 1.0, 0.8637, 1.0, 0.7955, 1.0, 0.7955, 1.0, 0.8637, 1.0, 0.7955, 1.0, 0.7273, 1.0, 0.7273, 1.0, 0.7955, 1.0, 0.6592, 0.0, 0.7273, 0.0, 0.7273, 0.0, 0.6592, 0.0, 1.0, 0.0, 1.0, 0.5, 1.0, 0.5, 1.0, 0.0, 0.7273, 0.0, 0.7955, 0.0, 0.7955, 0.0, 0.7273, 0.0, 0.0, 0.5, 0.0, 0.0, 0.0, 0.0, 0.0, 0.5, 0.7955, 0.0, 0.8637, 0.0, 0.8637, 0.0, 0.7955, 0.0, 0.0, 0.0, 0.5264, 0.0, 0.5264, 0.0, 0.0, 0.0, 0.5982, 1.0, 0.5264, 1.0, 0.5264, 1.0, 0.5982, 1.0, 0.0, 0.0, 0.5264, 0.0, 0.5264, 0.5, 0.0, 0.5, 0.0, 0.5, 0.5264, 0.5, 0.5264, 1.0, 0.0, 1.0, 0.0, 0.0, 0.0, 0.5, 0.5264, 0.5, 0.5264, 0.0, 0.0, 0.5, 0.0, 1.0, 0.5264, 1.0, 0.5264, 0.5, 0.6592, 1.0, 0.5982, 1.0, 0.5982, 1.0, 0.6592, 1.0, 0.5264, 0.0, 0.5982, 0.0, 0.5982, 0.0, 0.5264, 0.0, 0.5264, 0.0, 0.5982, 0.0, 0.5982, 0.5, 0.5264, 0.5, 0.5264, 0.5, 0.5982, 0.5, 0.5982, 1.0, 0.5264, 1.0, 0.5264, 0.0, 0.5264, 0.5, 0.5982, 0.5, 0.5982, 0.0, 0.5264, 0.5, 0.5264, 1.0, 0.5982, 1.0, 0.5982, 0.5])
me_plano.update()

# ---- objects
ob_c_rculo = bpy.data.objects.new('Círculo', me_c_rculo_001)
ob_cilindro = bpy.data.objects.new('Cilindro', me_cilindro_003)
ob_plano = bpy.data.objects.new('Plano', me_plano)

# ---- transforms, parenting, visibility, modifiers, constraints
ob_c_rculo.location = (0.0, 0.0, 0.0)
_m = ob_c_rculo.modifiers.new('Solidificar', 'SOLIDIFY')
_m.thickness = 0.08
_m = ob_c_rculo.modifiers.new('Subdivisión', 'SUBSURF')
_m.render_levels = 4
ob_cilindro.location = (-0.07913, -6.675e-08, 1.31)
_m = ob_cilindro.modifiers.new('Subdivisión', 'SUBSURF')
_m.render_levels = 4
_m = ob_cilindro.modifiers.new('Solidificar', 'SOLIDIFY')
_m.thickness = 0.1
ob_plano.location = (0.2205, 3.57, 0.3978)
ob_plano.scale = (3.385, 0.2684, 0.2684)
_m = ob_plano.modifiers.new('Subdivisión', 'SUBSURF')
_m.levels = 4
_m.render_levels = 4

# ---- collection membership
col_collection.objects.link(ob_c_rculo)
col_collection.objects.link(ob_cilindro)
col_collection.objects.link(ob_plano)

# ---- scene / render settings (as saved in the file)
scene.frame_start = 1; scene.frame_end = 250; scene.frame_set(1)
scene.render.engine = 'BLENDER_EEVEE_NEXT'
scene.cycles.sampling_pattern = 'TABULATED_SOBOL'
scene.cycles.use_light_tree = False
scene.view_settings.view_transform = 'Filmic'
bpy.context.view_layer.update()

# ---- added for rendering (the .blend has no active camera and no usable light): camera, sun
cam_auto = bpy.data.cameras.new('AutoCamera')
cam_auto.lens = 50.0
cam_auto.sensor_width = 36.0
cam_auto.clip_end = 1000.0
ob_auto_camera = bpy.data.objects.new('AutoCamera', cam_auto)
scene.collection.objects.link(ob_auto_camera)
ob_auto_camera.location = (9.62001, -10.431, 8.70947)
ob_auto_camera.rotation_euler = (1.09748, -7.21219e-08, 0.694738)
scene.camera = ob_auto_camera
light_auto_sun = bpy.data.lights.new('AutoSun', 'SUN')
light_auto_sun.energy = 3.0
light_auto_sun.angle = 0.0523599
ob_auto_sun = bpy.data.objects.new('AutoSun', light_auto_sun)
scene.collection.objects.link(ob_auto_sun)
ob_auto_sun.rotation_euler = (0.872665, 0.174533, 0.523599)
bpy.context.view_layer.update()

